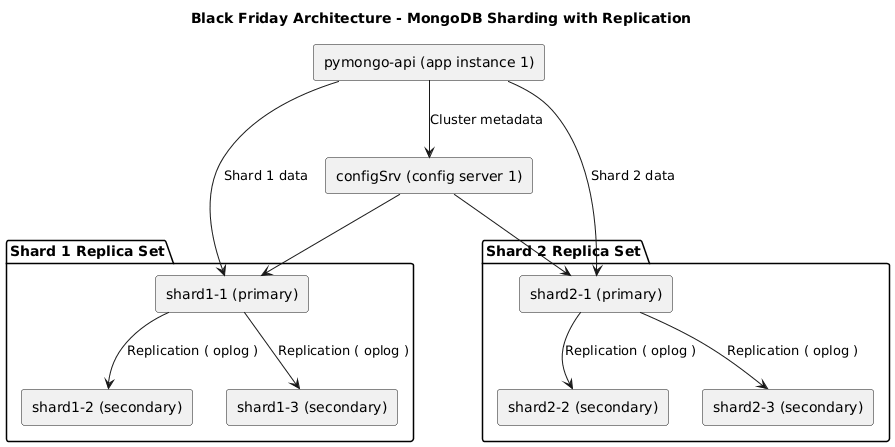

The diagram above was rendered by PlantUML. Its source (embedded in the PNG):
@startuml blackFriday

title Black Friday Architecture - MongoDB Sharding with Replication

skinparam rectangle {
    borderRadius 10
    shadowing false
}

' API Service
rectangle "pymongo-api (app instance 1)" as api

' Config Server
rectangle "configSrv (config server 1)" as config

' Shard 1 Replica Set
package "Shard 1 Replica Set" {
    rectangle "shard1-1 (primary)" as shard1_prim
    rectangle "shard1-2 (secondary)" as shard1_rep2
    rectangle "shard1-3 (secondary)" as shard1_rep3
}

' Shard 2 Replica Set
package "Shard 2 Replica Set" {
    rectangle "shard2-1 (primary)" as shard2_prim
    rectangle "shard2-2 (secondary)" as shard2_rep2
    rectangle "shard2-3 (secondary)" as shard2_rep3
}

' API interactions with infrastructure
api --> config : "Cluster metadata"
api --> shard1_prim : "Shard 1 data"
api --> shard2_prim : "Shard 2 data"

' Replication within Shard 1
shard1_prim --> shard1_rep2 : "Replication ( oplog )"
shard1_prim --> shard1_rep3 : "Replication ( oplog )"

' Replication within Shard 2
shard2_prim --> shard2_rep2 : "Replication ( oplog )"
shard2_prim --> shard2_rep3 : "Replication ( oplog )"

' Config server communicates with shard primaries
config --> shard1_prim
config --> shard2_prim

@enduml